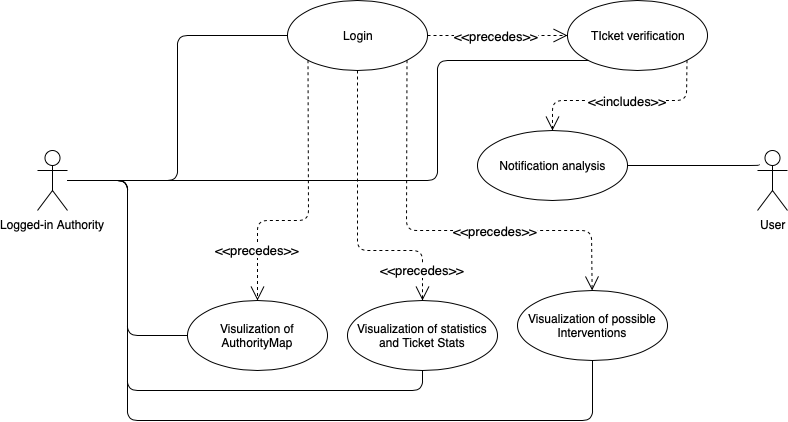

The diagram above was exported from draw.io. Its source (the exported page's mxGraphModel, read from the mxfile embedded in the PNG):
<mxGraphModel dx="1412" dy="726" grid="1" gridSize="10" guides="1" tooltips="1" connect="1" arrows="1" fold="1" page="1" pageScale="1" pageWidth="827" pageHeight="1169" math="0" shadow="0">
  <root>
    <mxCell id="0" />
    <mxCell id="1" parent="0" />
    <mxCell id="1uopL2tH4clQdvTsQsQ4-1" value="Logged-in Authority" style="shape=umlActor;verticalLabelPosition=bottom;labelBackgroundColor=#ffffff;verticalAlign=top;html=1;outlineConnect=0;fillColor=#FFFFFF;" parent="1" vertex="1">
      <mxGeometry x="40" y="450" width="30" height="60" as="geometry" />
    </mxCell>
    <mxCell id="1uopL2tH4clQdvTsQsQ4-11" value="Login" style="ellipse;whiteSpace=wrap;html=1;fillColor=#FFFFFF;" parent="1" vertex="1">
      <mxGeometry x="290" y="300" width="140" height="70" as="geometry" />
    </mxCell>
    <mxCell id="1uopL2tH4clQdvTsQsQ4-12" value="" style="endArrow=none;html=1;edgeStyle=orthogonalEdgeStyle;entryX=0;entryY=0.5;entryDx=0;entryDy=0;" parent="1" source="1uopL2tH4clQdvTsQsQ4-1" target="1uopL2tH4clQdvTsQsQ4-11" edge="1">
      <mxGeometry relative="1" as="geometry">
        <mxPoint x="140" y="500" as="sourcePoint" />
        <mxPoint x="300" y="500" as="targetPoint" />
      </mxGeometry>
    </mxCell>
    <mxCell id="1uopL2tH4clQdvTsQsQ4-13" value="" style="resizable=0;html=1;align=left;verticalAlign=bottom;labelBackgroundColor=#ffffff;fontSize=10;" parent="1uopL2tH4clQdvTsQsQ4-12" connectable="0" vertex="1">
      <mxGeometry x="-1" relative="1" as="geometry" />
    </mxCell>
    <mxCell id="1uopL2tH4clQdvTsQsQ4-14" value="" style="resizable=0;html=1;align=right;verticalAlign=bottom;labelBackgroundColor=#ffffff;fontSize=10;" parent="1uopL2tH4clQdvTsQsQ4-12" connectable="0" vertex="1">
      <mxGeometry x="1" relative="1" as="geometry" />
    </mxCell>
    <mxCell id="1uopL2tH4clQdvTsQsQ4-15" value="TIcket verification" style="ellipse;whiteSpace=wrap;html=1;fillColor=#FFFFFF;" parent="1" vertex="1">
      <mxGeometry x="570" y="300" width="140" height="70" as="geometry" />
    </mxCell>
    <mxCell id="1uopL2tH4clQdvTsQsQ4-16" value="&lt;font style=&quot;font-size: 13px&quot;&gt;&amp;lt;&amp;lt;precedes&amp;gt;&amp;gt;&lt;/font&gt;" style="endArrow=open;endSize=12;dashed=1;html=1;exitX=1;exitY=0.5;exitDx=0;exitDy=0;entryX=0;entryY=0.5;entryDx=0;entryDy=0;" parent="1" source="1uopL2tH4clQdvTsQsQ4-11" target="1uopL2tH4clQdvTsQsQ4-15" edge="1">
      <mxGeometry x="-0.0204" width="160" relative="1" as="geometry">
        <mxPoint x="240" y="490" as="sourcePoint" />
        <mxPoint x="530" y="270" as="targetPoint" />
        <Array as="points">
          <mxPoint x="510" y="335" />
        </Array>
        <mxPoint as="offset" />
      </mxGeometry>
    </mxCell>
    <mxCell id="1uopL2tH4clQdvTsQsQ4-17" value="" style="endArrow=none;html=1;edgeStyle=orthogonalEdgeStyle;entryX=0;entryY=1;entryDx=0;entryDy=0;" parent="1" target="1uopL2tH4clQdvTsQsQ4-15" edge="1">
      <mxGeometry relative="1" as="geometry">
        <mxPoint x="70" y="480" as="sourcePoint" />
        <mxPoint x="190" y="370" as="targetPoint" />
        <Array as="points">
          <mxPoint x="440" y="480" />
          <mxPoint x="440" y="360" />
        </Array>
      </mxGeometry>
    </mxCell>
    <mxCell id="1uopL2tH4clQdvTsQsQ4-18" value="" style="resizable=0;html=1;align=left;verticalAlign=bottom;labelBackgroundColor=#ffffff;fontSize=10;" parent="1uopL2tH4clQdvTsQsQ4-17" connectable="0" vertex="1">
      <mxGeometry x="-1" relative="1" as="geometry" />
    </mxCell>
    <mxCell id="1uopL2tH4clQdvTsQsQ4-19" value="" style="resizable=0;html=1;align=right;verticalAlign=bottom;labelBackgroundColor=#ffffff;fontSize=10;" parent="1uopL2tH4clQdvTsQsQ4-17" connectable="0" vertex="1">
      <mxGeometry x="1" relative="1" as="geometry" />
    </mxCell>
    <mxCell id="1uopL2tH4clQdvTsQsQ4-20" value="Visulization of AuthorityMap" style="ellipse;whiteSpace=wrap;html=1;fillColor=#FFFFFF;" parent="1" vertex="1">
      <mxGeometry x="190" y="600" width="140" height="70" as="geometry" />
    </mxCell>
    <mxCell id="1uopL2tH4clQdvTsQsQ4-21" value="" style="endArrow=none;html=1;edgeStyle=orthogonalEdgeStyle;entryX=0;entryY=0.5;entryDx=0;entryDy=0;" parent="1" target="1uopL2tH4clQdvTsQsQ4-20" edge="1">
      <mxGeometry relative="1" as="geometry">
        <mxPoint x="70" y="480" as="sourcePoint" />
        <mxPoint x="170" y="345" as="targetPoint" />
      </mxGeometry>
    </mxCell>
    <mxCell id="1uopL2tH4clQdvTsQsQ4-22" value="" style="resizable=0;html=1;align=left;verticalAlign=bottom;labelBackgroundColor=#ffffff;fontSize=10;" parent="1uopL2tH4clQdvTsQsQ4-21" connectable="0" vertex="1">
      <mxGeometry x="-1" relative="1" as="geometry" />
    </mxCell>
    <mxCell id="1uopL2tH4clQdvTsQsQ4-23" value="" style="resizable=0;html=1;align=right;verticalAlign=bottom;labelBackgroundColor=#ffffff;fontSize=10;" parent="1uopL2tH4clQdvTsQsQ4-21" connectable="0" vertex="1">
      <mxGeometry x="1" relative="1" as="geometry" />
    </mxCell>
    <mxCell id="1uopL2tH4clQdvTsQsQ4-24" value="&lt;font style=&quot;font-size: 13px&quot;&gt;&amp;lt;&amp;lt;precedes&amp;gt;&amp;gt;&lt;/font&gt;" style="endArrow=open;endSize=12;dashed=1;html=1;exitX=0;exitY=1;exitDx=0;exitDy=0;entryX=0.5;entryY=0;entryDx=0;entryDy=0;" parent="1" source="1uopL2tH4clQdvTsQsQ4-11" target="1uopL2tH4clQdvTsQsQ4-20" edge="1">
      <mxGeometry x="0.6567" width="160" relative="1" as="geometry">
        <mxPoint x="310" y="345" as="sourcePoint" />
        <mxPoint x="230" y="470" as="targetPoint" />
        <Array as="points">
          <mxPoint x="311" y="520" />
          <mxPoint x="260" y="520" />
        </Array>
        <mxPoint as="offset" />
      </mxGeometry>
    </mxCell>
    <mxCell id="1uopL2tH4clQdvTsQsQ4-28" value="Visualization of possible Interventions" style="ellipse;whiteSpace=wrap;html=1;fillColor=#FFFFFF;" parent="1" vertex="1">
      <mxGeometry x="520" y="590" width="150" height="70" as="geometry" />
    </mxCell>
    <mxCell id="q1UdqF8uj_j-ev-w_LiC-6" value="Notification analysis" style="ellipse;whiteSpace=wrap;html=1;fillColor=#FFFFFF;" parent="1" vertex="1">
      <mxGeometry x="480" y="430" width="150" height="70" as="geometry" />
    </mxCell>
    <mxCell id="1uopL2tH4clQdvTsQsQ4-34" value="User" style="shape=umlActor;verticalLabelPosition=bottom;labelBackgroundColor=#ffffff;verticalAlign=top;html=1;fillColor=#FFFFFF;" parent="1" vertex="1">
      <mxGeometry x="760" y="450" width="30" height="60" as="geometry" />
    </mxCell>
    <mxCell id="q1UdqF8uj_j-ev-w_LiC-2" value="&lt;font style=&quot;font-size: 13px&quot;&gt;&amp;lt;&amp;lt;precedes&amp;gt;&amp;gt;&lt;/font&gt;" style="endArrow=open;endSize=12;dashed=1;html=1;exitX=1;exitY=1;exitDx=0;exitDy=0;" parent="1" source="1uopL2tH4clQdvTsQsQ4-11" target="1uopL2tH4clQdvTsQsQ4-28" edge="1">
      <mxGeometry x="0.2458" width="160" relative="1" as="geometry">
        <mxPoint x="270" y="363" as="sourcePoint" />
        <mxPoint x="413" y="490" as="targetPoint" />
        <Array as="points">
          <mxPoint x="409" y="530" />
          <mxPoint x="594" y="530" />
        </Array>
        <mxPoint as="offset" />
      </mxGeometry>
    </mxCell>
    <mxCell id="q1UdqF8uj_j-ev-w_LiC-3" value="Visualization of statistics and Ticket Stats" style="ellipse;whiteSpace=wrap;html=1;fillColor=#FFFFFF;" parent="1" vertex="1">
      <mxGeometry x="350" y="600" width="150" height="70" as="geometry" />
    </mxCell>
    <mxCell id="q1UdqF8uj_j-ev-w_LiC-4" value="&lt;font style=&quot;font-size: 13px&quot;&gt;&amp;lt;&amp;lt;precedes&amp;gt;&amp;gt;&lt;/font&gt;" style="endArrow=open;endSize=12;dashed=1;html=1;exitX=0.5;exitY=1;exitDx=0;exitDy=0;entryX=0.5;entryY=0;entryDx=0;entryDy=0;" parent="1" source="1uopL2tH4clQdvTsQsQ4-11" target="q1UdqF8uj_j-ev-w_LiC-3" edge="1">
      <mxGeometry x="0.7931" width="160" relative="1" as="geometry">
        <mxPoint x="419.4974746830583" y="369.74873734152914" as="sourcePoint" />
        <mxPoint x="610" y="550" as="targetPoint" />
        <Array as="points">
          <mxPoint x="360" y="550" />
          <mxPoint x="425" y="550" />
        </Array>
        <mxPoint as="offset" />
      </mxGeometry>
    </mxCell>
    <mxCell id="q1UdqF8uj_j-ev-w_LiC-8" value="" style="endArrow=none;html=1;edgeStyle=orthogonalEdgeStyle;entryX=0.5;entryY=1;entryDx=0;entryDy=0;" parent="1" target="q1UdqF8uj_j-ev-w_LiC-3" edge="1">
      <mxGeometry relative="1" as="geometry">
        <mxPoint x="70" y="480" as="sourcePoint" />
        <mxPoint x="200" y="645" as="targetPoint" />
        <Array as="points">
          <mxPoint x="130" y="480" />
          <mxPoint x="130" y="690" />
          <mxPoint x="425" y="690" />
        </Array>
      </mxGeometry>
    </mxCell>
    <mxCell id="q1UdqF8uj_j-ev-w_LiC-9" value="" style="resizable=0;html=1;align=left;verticalAlign=bottom;labelBackgroundColor=#ffffff;fontSize=10;" parent="q1UdqF8uj_j-ev-w_LiC-8" connectable="0" vertex="1">
      <mxGeometry x="-1" relative="1" as="geometry" />
    </mxCell>
    <mxCell id="q1UdqF8uj_j-ev-w_LiC-10" value="" style="resizable=0;html=1;align=right;verticalAlign=bottom;labelBackgroundColor=#ffffff;fontSize=10;" parent="q1UdqF8uj_j-ev-w_LiC-8" connectable="0" vertex="1">
      <mxGeometry x="1" relative="1" as="geometry" />
    </mxCell>
    <mxCell id="q1UdqF8uj_j-ev-w_LiC-13" value="" style="endArrow=none;html=1;edgeStyle=orthogonalEdgeStyle;entryX=0.5;entryY=1;entryDx=0;entryDy=0;" parent="1" target="1uopL2tH4clQdvTsQsQ4-28" edge="1">
      <mxGeometry relative="1" as="geometry">
        <mxPoint x="70" y="480" as="sourcePoint" />
        <mxPoint x="430" y="680" as="targetPoint" />
        <Array as="points">
          <mxPoint x="130" y="480" />
          <mxPoint x="130" y="720" />
          <mxPoint x="595" y="720" />
        </Array>
      </mxGeometry>
    </mxCell>
    <mxCell id="q1UdqF8uj_j-ev-w_LiC-14" value="" style="resizable=0;html=1;align=left;verticalAlign=bottom;labelBackgroundColor=#ffffff;fontSize=10;" parent="q1UdqF8uj_j-ev-w_LiC-13" connectable="0" vertex="1">
      <mxGeometry x="-1" relative="1" as="geometry" />
    </mxCell>
    <mxCell id="q1UdqF8uj_j-ev-w_LiC-15" value="" style="resizable=0;html=1;align=right;verticalAlign=bottom;labelBackgroundColor=#ffffff;fontSize=10;" parent="q1UdqF8uj_j-ev-w_LiC-13" connectable="0" vertex="1">
      <mxGeometry x="1" relative="1" as="geometry" />
    </mxCell>
    <mxCell id="q1UdqF8uj_j-ev-w_LiC-17" value="" style="endArrow=none;html=1;edgeStyle=orthogonalEdgeStyle;entryX=1;entryY=0.5;entryDx=0;entryDy=0;exitX=0.067;exitY=0.233;exitDx=0;exitDy=0;exitPerimeter=0;" parent="1" source="1uopL2tH4clQdvTsQsQ4-34" target="q1UdqF8uj_j-ev-w_LiC-6" edge="1">
      <mxGeometry relative="1" as="geometry">
        <mxPoint x="700" y="440" as="sourcePoint" />
        <mxPoint x="610" y="470" as="targetPoint" />
        <Array as="points">
          <mxPoint x="762" y="465" />
        </Array>
      </mxGeometry>
    </mxCell>
    <mxCell id="q1UdqF8uj_j-ev-w_LiC-18" value="" style="resizable=0;html=1;align=left;verticalAlign=bottom;labelBackgroundColor=#ffffff;fontSize=10;" parent="q1UdqF8uj_j-ev-w_LiC-17" connectable="0" vertex="1">
      <mxGeometry x="-1" relative="1" as="geometry" />
    </mxCell>
    <mxCell id="q1UdqF8uj_j-ev-w_LiC-19" value="" style="resizable=0;html=1;align=right;verticalAlign=bottom;labelBackgroundColor=#ffffff;fontSize=10;" parent="q1UdqF8uj_j-ev-w_LiC-17" connectable="0" vertex="1">
      <mxGeometry x="1" relative="1" as="geometry" />
    </mxCell>
    <mxCell id="q1UdqF8uj_j-ev-w_LiC-20" value="&lt;font style=&quot;font-size: 13px&quot;&gt;&amp;lt;&amp;lt;includes&amp;gt;&amp;gt;&lt;/font&gt;" style="endArrow=open;endSize=12;dashed=1;html=1;exitX=1;exitY=1;exitDx=0;exitDy=0;entryX=0.5;entryY=0;entryDx=0;entryDy=0;" parent="1" source="1uopL2tH4clQdvTsQsQ4-15" target="q1UdqF8uj_j-ev-w_LiC-6" edge="1">
      <mxGeometry x="-0.035" width="160" relative="1" as="geometry">
        <mxPoint x="370" y="380" as="sourcePoint" />
        <mxPoint x="430" y="610" as="targetPoint" />
        <Array as="points">
          <mxPoint x="689" y="400" />
          <mxPoint x="555" y="400" />
        </Array>
        <mxPoint as="offset" />
      </mxGeometry>
    </mxCell>
  </root>
</mxGraphModel>